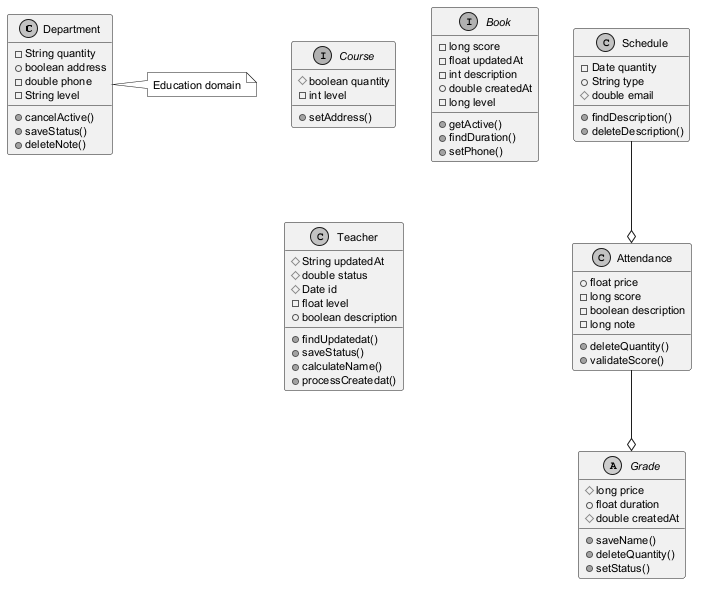

The diagram above was rendered by PlantUML. Its source (embedded in the PNG):
@startuml
skinparam monochrome true
skinparam defaultFontSize 11
class Department {
  -String quantity
  +boolean address
  -double phone
  -String level
  +cancelActive()
  +saveStatus()
  +deleteNote()
}
interface Course {
  #boolean quantity
  -int level
  +setAddress()
}
abstract class Grade {
  #long price
  +float duration
  #double createdAt
  +saveName()
  +deleteQuantity()
  +setStatus()
}
class Attendance {
  +float price
  -long score
  -boolean description
  -long note
  +deleteQuantity()
  +validateScore()
}
interface Book {
  -long score
  -float updatedAt
  -int description
  +double createdAt
  -long level
  +getActive()
  +findDuration()
  +setPhone()
}
class Schedule {
  -Date quantity
  +String type
  #double email
  +findDescription()
  +deleteDescription()
}
class Teacher {
  #String updatedAt
  #double status
  #Date id
  -float level
  +boolean description
  +findUpdatedat()
  +saveStatus()
  +calculateName()
  +processCreatedat()
}
Attendance --o Grade
Schedule --o Attendance
note right of Department : Education domain
@enduml